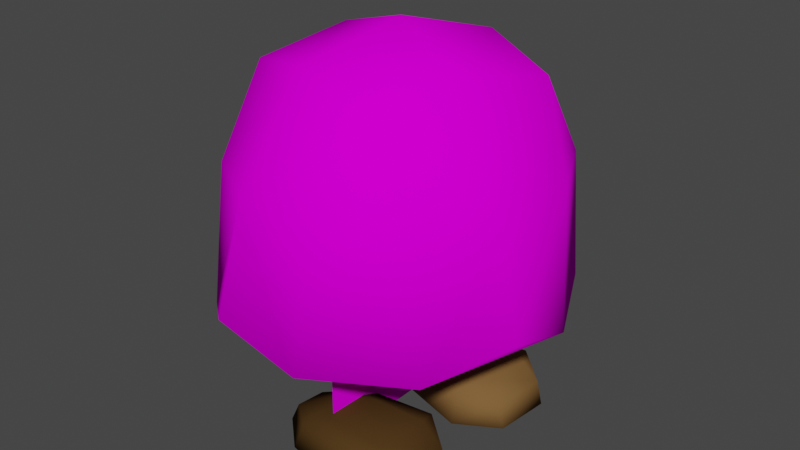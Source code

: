 # Source: goomba.blend  (saved by Blender 2.93.21; exported with 4.5.12 LTS)
import bpy
from mathutils import Matrix  # noqa: F401  (used for matrix-valued properties, if any)

bpy.ops.wm.read_factory_settings(use_empty=True)
scene = bpy.context.scene
scene.name = 'Scene'

# ---- collections
col_collection = bpy.data.collections.new('Collection'); scene.collection.children.link(col_collection)

# ---- images (referenced by path relative to the original .blend; pixels are not part of the script)
import os
ASSET_DIR = os.environ.get("B2B_ASSET_DIR", "")  # directory of the original .blend (textures are referenced by path, not embedded)
HERE = os.path.dirname(os.path.abspath(__file__))  # packed textures are extracted next to this script under _unpacked/

def load_image(name, relpath, width, height, colorspace="sRGB"):
    """Load a texture the original file referenced (path relative to the .blend, or extracted next to this script)."""
    p = next((c for c in (os.path.join(HERE, relpath), os.path.join(ASSET_DIR, relpath)) if relpath and os.path.exists(c)), "")
    if p:
        img = bpy.data.images.load(p, check_existing=True)
        img.name = name
    else:  # same state as the original file: an image datablock whose file is absent (Cycles renders it pink)
        img = bpy.data.images.new(name, width, height)
        img.source = "FILE"
        img.filepath = "//" + (relpath or name)
    img.colorspace_settings.name = colorspace
    return img
img_goomba_grp_png = load_image('goomba_grp.png', 'goomba_grp.png', 1024, 1024, 'sRGB')

# ---- materials (node trees are filled in below, after node groups)
mat_material_087_goomba_grp_png = bpy.data.materials.new('Material.087_goomba_grp.png')
mat_material_087_goomba_grp_png.use_transparent_shadow = False
mat_material_087_goomba_grp_png.diffuse_color = (0.7969, 0.7969, 0.7969, 1.0)
mat_material_087_goomba_grp_png.roughness = 1.0
mat_material_087_goomba_grp_png.specular_intensity = 0.0
mat_material_056 = bpy.data.materials.new('Material.056')
mat_material_056.use_transparent_shadow = False
mat_material_056.diffuse_color = (0.075, 0.04062, 0.0125, 1.0)
mat_material_056.roughness = 1.0
mat_material_056.specular_intensity = 0.0
mat_material_055 = bpy.data.materials.new('Material.055')
mat_material_055.use_transparent_shadow = False
mat_material_055.diffuse_color = (0.1969, 0.1063, 0.0375, 1.0)
mat_material_055.roughness = 1.0
mat_material_055.specular_intensity = 0.0
mat_material_054_goomba_grp_png = bpy.data.materials.new('Material.054_goomba_grp.png')
mat_material_054_goomba_grp_png.use_transparent_shadow = False
mat_material_054_goomba_grp_png.diffuse_color = (0.7969, 0.7969, 0.7969, 1.0)
mat_material_054_goomba_grp_png.roughness = 1.0
mat_material_054_goomba_grp_png.specular_intensity = 0.0

# ---- material node trees
mat_material_087_goomba_grp_png.use_nodes = True; mat_material_087_goomba_grp_png.node_tree.nodes.clear()
_N = mat_material_087_goomba_grp_png.node_tree.nodes; _L = mat_material_087_goomba_grp_png.node_tree.links
n0 = _N.new('ShaderNodeBsdfPrincipled'); n0.name = 'Principled BSDF'; n0.location = (10, 300)
n0.distribution = 'GGX'
n0.subsurface_method = 'BURLEY'
n0.inputs[2].default_value = 1.0
n0.inputs[3].default_value = 1.0
n0.inputs[13].default_value = 0.0
n0.inputs[27].default_value = (0.0, 0.0, 0.0, 1.0)
n0.inputs[28].default_value = 1.0
n1 = _N.new('ShaderNodeOutputMaterial'); n1.name = 'Material Output'; n1.location = (300, 300)
n2 = _N.new('ShaderNodeTexImage'); n2.name = 'Image Texture'; n2.location = (-300, 600)
n2.image = img_goomba_grp_png
_L.new(n0.outputs[0], n1.inputs[0])
_L.new(n2.outputs[0], n0.inputs[0])
n1.is_active_output = True
mat_material_056.use_nodes = True; mat_material_056.node_tree.nodes.clear()
_N = mat_material_056.node_tree.nodes; _L = mat_material_056.node_tree.links
n0 = _N.new('ShaderNodeBsdfPrincipled'); n0.name = 'Principled BSDF'; n0.location = (10, 300)
n0.distribution = 'GGX'
n0.subsurface_method = 'BURLEY'
n0.inputs[0].default_value = (0.075, 0.04062, 0.0125, 1.0)
n0.inputs[2].default_value = 1.0
n0.inputs[3].default_value = 1.0
n0.inputs[13].default_value = 0.0
n0.inputs[27].default_value = (0.0, 0.0, 0.0, 1.0)
n0.inputs[28].default_value = 1.0
n1 = _N.new('ShaderNodeOutputMaterial'); n1.name = 'Material Output'; n1.location = (300, 300)
_L.new(n0.outputs[0], n1.inputs[0])
n1.is_active_output = True
mat_material_055.use_nodes = True; mat_material_055.node_tree.nodes.clear()
_N = mat_material_055.node_tree.nodes; _L = mat_material_055.node_tree.links
n0 = _N.new('ShaderNodeBsdfPrincipled'); n0.name = 'Principled BSDF'; n0.location = (10, 300)
n0.distribution = 'GGX'
n0.subsurface_method = 'BURLEY'
n0.inputs[0].default_value = (0.1969, 0.1063, 0.0375, 1.0)
n0.inputs[2].default_value = 1.0
n0.inputs[3].default_value = 1.0
n0.inputs[13].default_value = 0.0
n0.inputs[27].default_value = (0.0, 0.0, 0.0, 1.0)
n0.inputs[28].default_value = 1.0
n1 = _N.new('ShaderNodeOutputMaterial'); n1.name = 'Material Output'; n1.location = (300, 300)
_L.new(n0.outputs[0], n1.inputs[0])
n1.is_active_output = True
mat_material_054_goomba_grp_png.use_nodes = True; mat_material_054_goomba_grp_png.node_tree.nodes.clear()
_N = mat_material_054_goomba_grp_png.node_tree.nodes; _L = mat_material_054_goomba_grp_png.node_tree.links
n0 = _N.new('ShaderNodeBsdfPrincipled'); n0.name = 'Principled BSDF'; n0.location = (10, 300)
n0.distribution = 'GGX'
n0.subsurface_method = 'BURLEY'
n0.inputs[2].default_value = 1.0
n0.inputs[3].default_value = 1.0
n0.inputs[13].default_value = 0.0
n0.inputs[27].default_value = (0.0, 0.0, 0.0, 1.0)
n0.inputs[28].default_value = 1.0
n1 = _N.new('ShaderNodeOutputMaterial'); n1.name = 'Material Output'; n1.location = (300, 300)
n2 = _N.new('ShaderNodeTexImage'); n2.name = 'Image Texture'; n2.location = (-300, 600)
n2.image = img_goomba_grp_png
_L.new(n0.outputs[0], n1.inputs[0])
_L.new(n2.outputs[0], n0.inputs[0])
n1.is_active_output = True

# ---- world
world_world = bpy.data.worlds.new('World'); scene.world = world_world
world_world.use_nodes = True; world_world.node_tree.nodes.clear()
_N = world_world.node_tree.nodes; _L = world_world.node_tree.links
n0 = _N.new('ShaderNodeOutputWorld'); n0.name = 'World Output'; n0.location = (300, 300)
n1 = _N.new('ShaderNodeBackground'); n1.name = 'Background'; n1.location = (10, 300)
n1.inputs[0].default_value = (0.05088, 0.05088, 0.05088, 1.0)
_L.new(n1.outputs[0], n0.inputs[0])
n0.is_active_output = True
world_world.color = (0.05088, 0.05088, 0.05088)
world_world.use_sun_shadow = False
world_world.sun_shadow_jitter_overblur = 0.0

# ---- meshes
me_goomba = bpy.data.meshes.new('goomba')
me_goomba.from_pydata([(-0.07468, 0.2583, 6.949), (-0.04158, -13.24, 6.949), (-0.07468, 0.2583, -6.551), (-0.04158, -13.24, -6.551), (4.658, -13.5, 1.951), (4.064, -13.11, 10.17), (-0.9953, -13.14, 2.184), (-1.502, -12.81, 9.189), (7.308, -13.42, 4.304), (7.017, -13.23, 8.32), (-4.148, -13.17, 6.757), (-3.959, -13.29, 4.142), (6.861, -11.73, 4.191), (4.64, -11.03, 2.492), (6.57, -11.54, 8.208), (4.809, -10.31, 8.022), (5.099, -10.5, 4.006), (4.141, -10.71, 9.404), (-3.651, -11.87, 6.543), (-1.255, -11.24, 8.569), (-3.496, -11.97, 4.395), (-0.7237, -10.9, 3.886), (-0.9736, -10.74, 7.342), (-0.8229, -11.53, 2.591), (7.825, -13.49, -5.989), (7.382, -11.79, -6.018), (7.357, -13.54, -1.985), (6.914, -11.85, -2.014), (-3.74, -13.36, -3.942), (-3.224, -12.05, -4.147), (-3.435, -13.33, -6.549), (-2.973, -12.03, -6.289), (5.629, -10.55, -6.206), (-0.1822, -10.93, -6.608), (5.161, -10.6, -2.203), (-0.5852, -10.98, -3.163), (-0.3764, -13.06, -8.453), (-0.2343, -11.48, -7.849), (5.272, -13.42, -8.363), (5.228, -10.99, -7.675), (4.313, -13.53, -0.1701), (4.422, -11.08, -0.7853), (-1.193, -13.15, -1.47), (-0.9313, -11.56, -1.89), (10.52, 5.404, -2.748), (11.33, -4.264, -2.24), (8.052, 5.458, -7.667), (-2.991, -6.708, -5.831), (-1.797, -4.064, -11.82), (8.013, -4.191, -8.967), (-7.784, -4.009, -9.37), (3.69, -2.061, -12.47), (-7.288, 5.629, -6.961), (-2.298, 5.592, -10.68), (3.228, 5.716, -10.54), (5.739, -6.82, -3.287), (11.69, -2.237, 3.631), (9.98, 5.567, 3.148), (8.258, -4.285, 8.29), (7.298, 5.383, 8.323), (1.85, -4.233, 12.18), (2.985, -6.839, 6.163), (-7.96, -4.106, 9.326), (-3.68, -2.11, 12.82), (2.571, 5.422, 11.14), (-3.04, 5.674, 10.97), (6.279, 12.55, 2.083), (4.212, 11.33, 8.118), (-5.745, -6.726, 3.62), (-11.69, -4.036, 4.04), (-7.779, 5.555, 8.129), (-11.62, -1.936, -3.16), (-9.989, 5.611, 2.309), (-9.73, 5.821, -2.594), (7.805, 11.35, -4.212), (2.1, 12.64, -6.36), (-3.805, 11.5, -7.595), (-5.871, 12.71, -1.457), (-7.398, 11.48, 4.736), (0.1815, 14.6, 0.3106), (-1.755, 12.62, 6.871)], [], [(0, 1, 2), (1, 3, 2), (4, 5, 6), (5, 7, 6), (8, 9, 4), (9, 5, 4), (7, 10, 6), (10, 11, 6), (12, 8, 13), (8, 4, 13), (14, 12, 15), (12, 16, 15), (9, 14, 5), (14, 17, 5), (18, 10, 19), (10, 7, 19), (20, 18, 21), (18, 22, 21), (11, 20, 6), (20, 23, 6), (21, 16, 23), (16, 13, 23), (15, 22, 17), (22, 19, 17), (12, 13, 16), (14, 15, 17), (18, 19, 22), (20, 21, 23), (13, 4, 23), (4, 6, 23), (19, 7, 17), (7, 5, 17), (22, 15, 21), (15, 16, 21), (20, 11, 18), (11, 10, 18), (14, 9, 12), (9, 8, 12), (24, 25, 26), (25, 27, 26), (28, 29, 30), (29, 31, 30), (32, 33, 34), (33, 35, 34), (36, 37, 38), (37, 39, 38), (40, 41, 42), (41, 43, 42), (29, 43, 35), (31, 33, 37), (25, 39, 32), (27, 34, 41), (33, 32, 37), (32, 39, 37), (34, 35, 41), (35, 43, 41), (29, 28, 43), (28, 42, 43), (31, 29, 33), (29, 35, 33), (30, 31, 36), (31, 37, 36), (25, 24, 39), (24, 38, 39), (27, 25, 34), (25, 32, 34), (26, 27, 40), (27, 41, 40), (30, 36, 28), (36, 42, 28), (24, 26, 38), (26, 40, 38), (38, 40, 36), (40, 42, 36), (44, 45, 46), (47, 48, 49), (48, 47, 50), (51, 49, 48), (50, 52, 48), (52, 53, 48), (48, 53, 51), (51, 54, 49), (53, 54, 51), (55, 47, 49), (54, 46, 49), (45, 55, 49), (45, 49, 46), (56, 57, 58), (56, 58, 45), (45, 44, 56), (44, 57, 56), (57, 59, 58), (58, 59, 60), (61, 60, 62), (60, 61, 58), (63, 62, 60), (60, 64, 65), (63, 60, 65), (63, 65, 62), (57, 66, 67), (68, 61, 62), (69, 68, 62), (65, 70, 62), (69, 62, 70), (71, 50, 69), (69, 50, 68), (72, 69, 70), (69, 72, 71), (71, 73, 50), (72, 73, 71), (73, 52, 50), (50, 47, 68), (44, 74, 57), (74, 66, 57), (44, 46, 74), (46, 54, 75), (53, 76, 54), (76, 75, 54), (52, 76, 53), (75, 76, 77), (73, 77, 76), (52, 73, 76), (72, 70, 78), (74, 46, 75), (79, 75, 77), (66, 74, 75), (79, 66, 75), (70, 65, 80), (64, 67, 65), (67, 80, 65), (80, 67, 66), (78, 70, 80), (77, 78, 80), (79, 80, 66), (79, 77, 80), (78, 77, 73), (72, 78, 73), (58, 61, 55), (59, 57, 67), (68, 47, 55), (61, 68, 55), (59, 64, 60), (59, 67, 64), (45, 58, 55)])
me_goomba.polygons.foreach_set('use_smooth', [True] * 144)
me_goomba.polygons.foreach_set('material_index', [0, 0, 1, 1, 1, 1, 1, 1, 1, 1, 1, 1, 1, 1, 1, 1, 1, 1, 1, 1, 1, 1, 1, 1, 1, 1, 1, 1, 1, 1, 1, 1, 1, 1, 1, 1, 1, 1, 2, 2, 2, 2, 2, 2, 2, 2, 2, 2, 2, 2, 2, 2, 2, 2, 2, 2, 2, 2, 2, 2, 2, 2, 2, 2, 2, 2, 2, 2, 2, 2, 2, 2, 2, 2, 3, 3, 3, 3, 3, 3, 3, 3, 3, 3, 3, 3, 3, 3, 3, 3, 3, 3, 3, 3, 3, 3, 3, 3, 3, 3, 3, 3, 3, 3, 3, 3, 3, 3, 3, 3, 3, 3, 3, 3, 3, 3, 3, 3, 3, 3, 3, 3, 3, 3, 3, 3, 3, 3, 3, 3, 3, 3, 3, 3, 3, 3, 3, 3, 3, 3, 3, 3, 3, 3])
_k = set([(0, 1), (0, 2), (1, 3), (2, 3)])
me_goomba.attributes.new('sharp_edge', 'BOOLEAN', 'EDGE').data.foreach_set('value', [ (min(e.vertices), max(e.vertices)) in _k for e in me_goomba.edges])
_uv = me_goomba.uv_layers.new(name='UVMap')
_uv.uv.foreach_set('vector', [0.03794, 0.7076, 0.03794, 0.9525, 0.2336, 0.7076, 0.03794, 0.9525, 0.2336, 0.9525, 0.2336, 0.7076, 0.0, 0.0, 1.0, 1.0, 1.0, 0.0, 0.0, 0.0, 1.0, 1.0, 1.0, 0.0, 0.0, 0.0, 1.0, 1.0, 1.0, 0.0, 0.0, 0.0, 1.0, 1.0, 1.0, 0.0, 0.0, 0.0, 1.0, 1.0, 1.0, 0.0, 0.0, 0.0, 1.0, 1.0, 1.0, 0.0, 0.0, 0.0, 1.0, 1.0, 1.0, 0.0, 0.0, 0.0, 1.0, 1.0, 1.0, 0.0, 0.0, 0.0, 1.0, 1.0, 1.0, 0.0, 0.0, 0.0, 1.0, 1.0, 1.0, 0.0, 0.0, 0.0, 1.0, 1.0, 1.0, 0.0, 0.0, 0.0, 1.0, 1.0, 1.0, 0.0, 0.0, 0.0, 1.0, 1.0, 1.0, 0.0, 0.0, 0.0, 1.0, 1.0, 1.0, 0.0, 0.0, 0.0, 1.0, 1.0, 1.0, 0.0, 0.0, 0.0, 1.0, 1.0, 1.0, 0.0, 0.0, 0.0, 1.0, 1.0, 1.0, 0.0, 0.0, 0.0, 1.0, 1.0, 1.0, 0.0, 0.0, 0.0, 1.0, 1.0, 1.0, 0.0, 0.0, 0.0, 1.0, 1.0, 1.0, 0.0, 0.0, 0.0, 1.0, 1.0, 1.0, 0.0, 0.0, 0.0, 1.0, 1.0, 1.0, 0.0, 0.0, 0.0, 1.0, 1.0, 1.0, 0.0, 0.0, 0.0, 1.0, 1.0, 1.0, 0.0, 0.0, 0.0, 1.0, 1.0, 1.0, 0.0, 0.0, 0.0, 1.0, 1.0, 1.0, 0.0, 0.0, 0.0, 1.0, 1.0, 1.0, 0.0, 0.0, 0.0, 1.0, 1.0, 1.0, 0.0, 0.0, 0.0, 1.0, 1.0, 1.0, 0.0, 0.0, 0.0, 1.0, 1.0, 1.0, 0.0, 0.0, 0.0, 1.0, 1.0, 1.0, 0.0, 0.0, 0.0, 1.0, 1.0, 1.0, 0.0, 0.0, 0.0, 1.0, 1.0, 1.0, 0.0, 0.0, 0.0, 1.0, 1.0, 1.0, 0.0, 0.0, 0.0, 1.0, 1.0, 1.0, 0.0, 0.0, 0.0, 1.0, 1.0, 1.0, 0.0, 0.0, 0.0, 1.0, 1.0, 1.0, 0.0, 0.0, 0.0, 1.0, 1.0, 1.0, 0.0, 0.0, 0.0, 1.0, 1.0, 1.0, 0.0, 0.0, 0.0, 1.0, 1.0, 1.0, 0.0, 0.0, 0.0, 1.0, 1.0, 1.0, 0.0, 0.0, 0.0, 1.0, 1.0, 1.0, 0.0, 0.0, 0.0, 1.0, 1.0, 1.0, 0.0, 0.0, 0.0, 1.0, 1.0, 1.0, 0.0, 0.0, 0.0, 1.0, 1.0, 1.0, 0.0, 0.0, 0.0, 1.0, 1.0, 1.0, 0.0, 0.0, 0.0, 1.0, 1.0, 1.0, 0.0, 0.0, 0.0, 1.0, 1.0, 1.0, 0.0, 0.0, 0.0, 1.0, 1.0, 1.0, 0.0, 0.0, 0.0, 1.0, 1.0, 1.0, 0.0, 0.0, 0.0, 1.0, 1.0, 1.0, 0.0, 0.0, 0.0, 1.0, 1.0, 1.0, 0.0, 0.0, 0.0, 1.0, 1.0, 1.0, 0.0, 0.0, 0.0, 1.0, 1.0, 1.0, 0.0, 0.0, 0.0, 1.0, 1.0, 1.0, 0.0, 0.0, 0.0, 1.0, 1.0, 1.0, 0.0, 0.0, 0.0, 1.0, 1.0, 1.0, 0.0, 0.0, 0.0, 1.0, 1.0, 1.0, 0.0, 0.0, 0.0, 1.0, 1.0, 1.0, 0.0, 0.0, 0.0, 1.0, 1.0, 1.0, 0.0, 0.0, 0.0, 1.0, 1.0, 1.0, 0.0, 0.0, 0.0, 1.0, 1.0, 1.0, 0.0, 0.0, 0.0, 1.0, 1.0, 1.0, 0.0, 0.0, 0.0, 1.0, 1.0, 1.0, 0.0, 0.0, 0.0, 1.0, 1.0, 1.0, 0.0, 0.0, 0.0, 1.0, 1.0, 1.0, 0.0, 0.0, 0.0, 1.0, 1.0, 1.0, 0.0, 0.0, 0.0, 1.0, 1.0, 1.0, 0.0, 0.0, 0.0, 1.0, 1.0, 1.0, 0.0, 0.0, 0.0, 1.0, 1.0, 1.0, 0.0, 0.0, 0.0, 1.0, 1.0, 1.0, 0.0, 0.0, 0.0, 1.0, 1.0, 1.0, 0.0, 0.8949, 0.3226, 0.8917, 0.4869, 0.9474, 0.3187, 0.4202, 0.6126, 0.5478, 0.5423, 0.5478, 0.5423, 0.5478, 0.5423, 0.4202, 0.6126, 0.464, 0.5433, 0.5929, 0.4874, 0.5478, 0.5423, 0.5478, 0.5423, 0.464, 0.5433, 0.417, 0.2875, 0.5478, 0.5423, 0.417, 0.2875, 0.5233, 0.2875, 0.5478, 0.5423, 0.5478, 0.5423, 0.5233, 0.2875, 0.5929, 0.4874, 0.5929, 0.4874, 0.5514, 0.2806, 0.5478, 0.5423, 0.5233, 0.2875, 0.5514, 0.2806, 0.5929, 0.4874, 0.4202, 0.6126, 0.4202, 0.6126, 0.5478, 0.5423, 0.5514, 0.2806, 0.5233, 0.2875, 0.5478, 0.5423, 0.4324, 0.5433, 0.4202, 0.6126, 0.5478, 0.5423, 0.8917, 0.4869, 0.9621, 0.4809, 0.9474, 0.3187, 0.8206, 0.4547, 0.8206, 0.3206, 0.7494, 0.4884, 0.8206, 0.4547, 0.7494, 0.4884, 0.8917, 0.4869, 0.8917, 0.4869, 0.8949, 0.3226, 0.8206, 0.4547, 0.8949, 0.3226, 0.8206, 0.3206, 0.8206, 0.4547, 0.8206, 0.3206, 0.7466, 0.3246, 0.7494, 0.4884, 0.7494, 0.4884, 0.7466, 0.3246, 0.6794, 0.4839, 0.2107, 0.6126, 0.083, 0.5423, 0.083, 0.5423, 0.083, 0.5423, 0.2107, 0.6126, 0.1984, 0.5433, 0.03794, 0.4874, 0.083, 0.5423, 0.083, 0.5423, 0.083, 0.5423, 0.1075, 0.2875, 0.07945, 0.2806, 0.03794, 0.4874, 0.083, 0.5423, 0.07945, 0.2806, 0.03794, 0.4874, 0.07945, 0.2806, 0.083, 0.5423, 0.8206, 0.3206, 0.8209, 0.2004, 0.7375, 0.2217, 0.2107, 0.6126, 0.2107, 0.6126, 0.083, 0.5423, 0.1668, 0.5433, 0.2107, 0.6126, 0.083, 0.5423, 0.07945, 0.2806, 0.1075, 0.2875, 0.083, 0.5423, 0.1668, 0.5433, 0.083, 0.5423, 0.1075, 0.2875, 0.3154, 0.4874, 0.464, 0.5433, 0.1668, 0.5433, 0.1668, 0.5433, 0.464, 0.5433, 0.2107, 0.6126, 0.2138, 0.2875, 0.1668, 0.5433, 0.1075, 0.2875, 0.1668, 0.5433, 0.2138, 0.2875, 0.3154, 0.4874, 0.3154, 0.4874, 0.3154, 0.2806, 0.464, 0.5433, 0.2138, 0.2875, 0.3154, 0.2806, 0.3154, 0.4874, 0.3154, 0.2806, 0.417, 0.2875, 0.464, 0.5433, 0.464, 0.5433, 0.4202, 0.6126, 0.2107, 0.6126, 0.8949, 0.3226, 0.9043, 0.2197, 0.8206, 0.3206, 0.9043, 0.2197, 0.8209, 0.2004, 0.8206, 0.3206, 0.8949, 0.3226, 0.9474, 0.3187, 0.9043, 0.2197, 0.5233, 0.2875, 0.5514, 0.2806, 0.4605, 0.09748, 0.5233, 0.2875, 0.4526, 0.1301, 0.5514, 0.2806, 0.4526, 0.1301, 0.4605, 0.09748, 0.5514, 0.2806, 0.417, 0.2875, 0.4526, 0.1301, 0.5233, 0.2875, 0.4605, 0.09748, 0.4526, 0.1301, 0.3154, 0.09748, 0.3154, 0.2806, 0.3154, 0.09748, 0.4526, 0.1301, 0.417, 0.2875, 0.3154, 0.2806, 0.4526, 0.1301, 0.2138, 0.2875, 0.1075, 0.2875, 0.1783, 0.1301, 0.4526, 0.1301, 0.5233, 0.2875, 0.4605, 0.09748, 0.3154, 0.0475, 0.4605, 0.09748, 0.3154, 0.09748, 0.3154, 0.09748, 0.4526, 0.1301, 0.4605, 0.09748, 0.3154, 0.0475, 0.3154, 0.09748, 0.4605, 0.09748, 0.1075, 0.2875, 0.07945, 0.2806, 0.1704, 0.09748, 0.1075, 0.2875, 0.1783, 0.1301, 0.07945, 0.2806, 0.1783, 0.1301, 0.1704, 0.09748, 0.07945, 0.2806, 0.1704, 0.09748, 0.1783, 0.1301, 0.3154, 0.09748, 0.1783, 0.1301, 0.1075, 0.2875, 0.1704, 0.09748, 0.3154, 0.09748, 0.1783, 0.1301, 0.1704, 0.09748, 0.3154, 0.0475, 0.1704, 0.09748, 0.3154, 0.09748, 0.3154, 0.0475, 0.3154, 0.09748, 0.1704, 0.09748, 0.1783, 0.1301, 0.3154, 0.09748, 0.3154, 0.2806, 0.2138, 0.2875, 0.1783, 0.1301, 0.3154, 0.2806, 0.1984, 0.5433, 0.2107, 0.6126, 0.4202, 0.6126, 0.7466, 0.3246, 0.8206, 0.3206, 0.7375, 0.2217, 0.2107, 0.6126, 0.4202, 0.6126, 0.4202, 0.6126, 0.2107, 0.6126, 0.2107, 0.6126, 0.4202, 0.6126, 0.7466, 0.3246, 0.6945, 0.3221, 0.6794, 0.4839, 0.7466, 0.3246, 0.7375, 0.2217, 0.6945, 0.3221, 0.4324, 0.5433, 0.1984, 0.5433, 0.4202, 0.6126])
me_goomba.materials.append(mat_material_087_goomba_grp_png)
me_goomba.materials.append(mat_material_056)
me_goomba.materials.append(mat_material_055)
me_goomba.materials.append(mat_material_054_goomba_grp_png)
me_goomba.use_remesh_fix_poles = True
me_goomba.use_remesh_preserve_attributes = False
me_goomba.update()

# ---- objects
ob_goomba = bpy.data.objects.new('goomba', me_goomba)

# ---- transforms, parenting, visibility, modifiers, constraints
ob_goomba.location = (0.0, 0.0, 0.0)
ob_goomba.rotation_euler = (1.571, -0.0, 0.0)

# ---- collection membership
col_collection.objects.link(ob_goomba)

# ---- scene / render settings (as saved in the file)
scene.frame_start = 1; scene.frame_end = 250; scene.frame_set(1)
scene.render.engine = 'BLENDER_EEVEE_NEXT'
scene.cycles.use_denoising = False
scene.cycles.samples = 128
scene.cycles.sampling_pattern = 'TABULATED_SOBOL'
scene.cycles.use_adaptive_sampling = False
scene.cycles.use_light_tree = False
scene.view_settings.view_transform = 'Filmic'
bpy.context.view_layer.update()

# ---- added for rendering (the .blend has no active camera and no usable light): camera, sun
cam_auto = bpy.data.cameras.new('AutoCamera')
cam_auto.lens = 50.0
cam_auto.sensor_width = 36.0
cam_auto.clip_end = 1000.0
ob_auto_camera = bpy.data.objects.new('AutoCamera', cam_auto)
scene.collection.objects.link(ob_auto_camera)
ob_auto_camera.location = (41.153, -49.5613, 33.4521)
ob_auto_camera.rotation_euler = (1.09748, -7.21219e-08, 0.694738)
scene.camera = ob_auto_camera
light_auto_sun = bpy.data.lights.new('AutoSun', 'SUN')
light_auto_sun.energy = 3.0
light_auto_sun.angle = 0.0523599
ob_auto_sun = bpy.data.objects.new('AutoSun', light_auto_sun)
scene.collection.objects.link(ob_auto_sun)
ob_auto_sun.rotation_euler = (0.872665, 0.174533, 0.523599)
bpy.context.view_layer.update()
